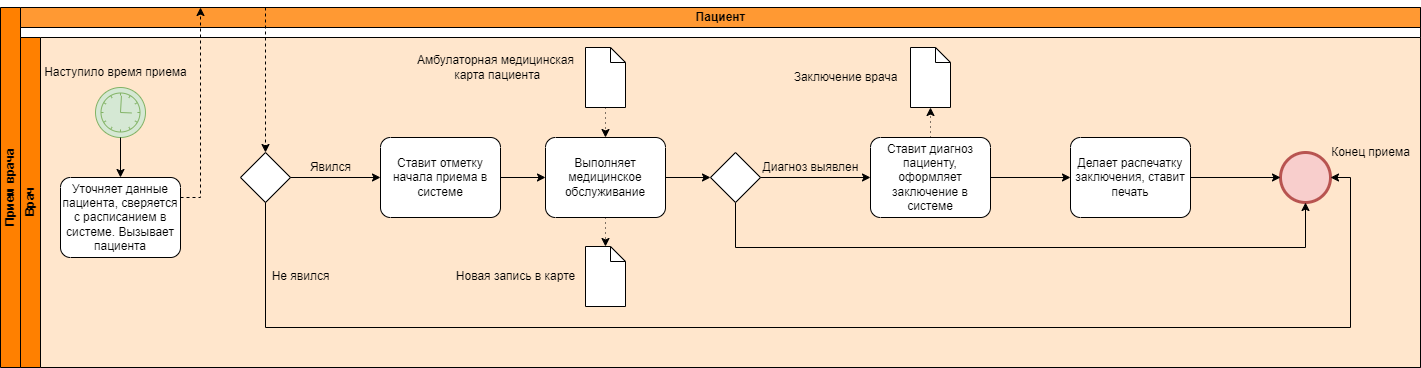

The diagram above was exported from draw.io. Its source (the exported page's mxGraphModel, read from the mxfile embedded in the PNG):
<mxGraphModel dx="2266" dy="818" grid="1" gridSize="10" guides="1" tooltips="1" connect="1" arrows="1" fold="1" page="1" pageScale="1" pageWidth="1169" pageHeight="827" math="0" shadow="0">
  <root>
    <mxCell id="0" />
    <mxCell id="1" parent="0" />
    <mxCell id="AxVF8Bwn1BuO5CfRVvPf-1" value="Прием врача" style="swimlane;html=1;childLayout=stackLayout;resizeParent=1;resizeParentMax=0;horizontal=0;startSize=20;horizontalStack=0;whiteSpace=wrap;fillColor=#FF8000;" parent="1" vertex="1">
      <mxGeometry x="40" y="160" width="1420" height="360" as="geometry" />
    </mxCell>
    <mxCell id="AxVF8Bwn1BuO5CfRVvPf-2" value="Пациент" style="swimlane;html=1;startSize=20;horizontal=0;fillColor=#FF9933;" parent="AxVF8Bwn1BuO5CfRVvPf-1" collapsed="1" vertex="1">
      <mxGeometry x="20" width="1400" height="30" as="geometry">
        <mxRectangle x="20" width="1460" height="230" as="alternateBounds" />
      </mxGeometry>
    </mxCell>
    <mxCell id="6LPih7OA-t1BXtRxStOE-9" value="" style="points=[[0.25,0,0],[0.5,0,0],[0.75,0,0],[1,0.25,0],[1,0.5,0],[1,0.75,0],[0.75,1,0],[0.5,1,0],[0.25,1,0],[0,0.75,0],[0,0.5,0],[0,0.25,0]];shape=mxgraph.bpmn.task;whiteSpace=wrap;rectStyle=rounded;size=10;html=1;container=1;expand=0;collapsible=0;taskMarker=abstract;" parent="AxVF8Bwn1BuO5CfRVvPf-2" vertex="1">
      <mxGeometry x="185" y="60" width="120" height="80" as="geometry" />
    </mxCell>
    <mxCell id="AxVF8Bwn1BuO5CfRVvPf-3" value="Врач" style="swimlane;html=1;startSize=20;horizontal=0;fillColor=#FF8000;gradientColor=none;swimlaneFillColor=#FFE6CC;" parent="AxVF8Bwn1BuO5CfRVvPf-1" vertex="1">
      <mxGeometry x="20" y="30" width="1400" height="330" as="geometry" />
    </mxCell>
    <mxCell id="AxVF8Bwn1BuO5CfRVvPf-11" value="Уточняет данные пациента, сверяется с расписанием в системе. Вызывает пациента" style="points=[[0.25,0,0],[0.5,0,0],[0.75,0,0],[1,0.25,0],[1,0.5,0],[1,0.75,0],[0.75,1,0],[0.5,1,0],[0.25,1,0],[0,0.75,0],[0,0.5,0],[0,0.25,0]];shape=mxgraph.bpmn.task;whiteSpace=wrap;rectStyle=rounded;size=10;html=1;container=1;expand=0;collapsible=0;taskMarker=abstract;" parent="AxVF8Bwn1BuO5CfRVvPf-3" vertex="1">
      <mxGeometry x="40" y="140" width="120" height="80" as="geometry" />
    </mxCell>
    <mxCell id="AxVF8Bwn1BuO5CfRVvPf-14" value="" style="points=[[0.25,0.25,0],[0.5,0,0],[0.75,0.25,0],[1,0.5,0],[0.75,0.75,0],[0.5,1,0],[0.25,0.75,0],[0,0.5,0]];shape=mxgraph.bpmn.gateway2;html=1;verticalLabelPosition=bottom;labelBackgroundColor=#ffffff;verticalAlign=top;align=center;perimeter=rhombusPerimeter;outlineConnect=0;outline=none;symbol=none;" parent="AxVF8Bwn1BuO5CfRVvPf-3" vertex="1">
      <mxGeometry x="220" y="115" width="50" height="50" as="geometry" />
    </mxCell>
    <mxCell id="AxVF8Bwn1BuO5CfRVvPf-19" value="Не явился" style="text;html=1;align=center;verticalAlign=middle;resizable=0;points=[];autosize=1;strokeColor=none;fillColor=none;" parent="AxVF8Bwn1BuO5CfRVvPf-3" vertex="1">
      <mxGeometry x="240" y="224" width="80" height="30" as="geometry" />
    </mxCell>
    <mxCell id="AxVF8Bwn1BuO5CfRVvPf-20" value="Выполняет медицинское обслуживание" style="points=[[0.25,0,0],[0.5,0,0],[0.75,0,0],[1,0.25,0],[1,0.5,0],[1,0.75,0],[0.75,1,0],[0.5,1,0],[0.25,1,0],[0,0.75,0],[0,0.5,0],[0,0.25,0]];shape=mxgraph.bpmn.task;whiteSpace=wrap;rectStyle=rounded;size=10;html=1;container=1;expand=0;collapsible=0;taskMarker=abstract;" parent="AxVF8Bwn1BuO5CfRVvPf-3" vertex="1">
      <mxGeometry x="525" y="100" width="120" height="80" as="geometry" />
    </mxCell>
    <mxCell id="AxVF8Bwn1BuO5CfRVvPf-22" value="Явился" style="text;html=1;align=center;verticalAlign=middle;resizable=0;points=[];autosize=1;strokeColor=none;fillColor=none;" parent="AxVF8Bwn1BuO5CfRVvPf-3" vertex="1">
      <mxGeometry x="280" y="115" width="60" height="30" as="geometry" />
    </mxCell>
    <mxCell id="6LPih7OA-t1BXtRxStOE-37" style="edgeStyle=orthogonalEdgeStyle;rounded=0;orthogonalLoop=1;jettySize=auto;html=1;exitX=1;exitY=0.5;exitDx=0;exitDy=0;exitPerimeter=0;" parent="AxVF8Bwn1BuO5CfRVvPf-3" source="AxVF8Bwn1BuO5CfRVvPf-29" target="6LPih7OA-t1BXtRxStOE-36" edge="1">
      <mxGeometry relative="1" as="geometry" />
    </mxCell>
    <mxCell id="AxVF8Bwn1BuO5CfRVvPf-29" value="Ставит диагноз пациенту, оформляет заключение в системе" style="points=[[0.25,0,0],[0.5,0,0],[0.75,0,0],[1,0.25,0],[1,0.5,0],[1,0.75,0],[0.75,1,0],[0.5,1,0],[0.25,1,0],[0,0.75,0],[0,0.5,0],[0,0.25,0]];shape=mxgraph.bpmn.task;whiteSpace=wrap;rectStyle=rounded;size=10;html=1;container=1;expand=0;collapsible=0;taskMarker=abstract;" parent="AxVF8Bwn1BuO5CfRVvPf-3" vertex="1">
      <mxGeometry x="850" y="100" width="120" height="80" as="geometry" />
    </mxCell>
    <mxCell id="AxVF8Bwn1BuO5CfRVvPf-35" value="Ставит отметку начала приема в системе" style="points=[[0.25,0,0],[0.5,0,0],[0.75,0,0],[1,0.25,0],[1,0.5,0],[1,0.75,0],[0.75,1,0],[0.5,1,0],[0.25,1,0],[0,0.75,0],[0,0.5,0],[0,0.25,0]];shape=mxgraph.bpmn.task;whiteSpace=wrap;rectStyle=rounded;size=10;html=1;container=1;expand=0;collapsible=0;taskMarker=abstract;" parent="AxVF8Bwn1BuO5CfRVvPf-3" vertex="1">
      <mxGeometry x="360" y="100" width="120" height="80" as="geometry" />
    </mxCell>
    <mxCell id="AxVF8Bwn1BuO5CfRVvPf-37" style="edgeStyle=orthogonalEdgeStyle;rounded=0;orthogonalLoop=1;jettySize=auto;html=1;exitX=1;exitY=0.5;exitDx=0;exitDy=0;exitPerimeter=0;entryX=0;entryY=0.5;entryDx=0;entryDy=0;entryPerimeter=0;" parent="AxVF8Bwn1BuO5CfRVvPf-3" source="AxVF8Bwn1BuO5CfRVvPf-35" target="AxVF8Bwn1BuO5CfRVvPf-20" edge="1">
      <mxGeometry relative="1" as="geometry" />
    </mxCell>
    <mxCell id="AxVF8Bwn1BuO5CfRVvPf-5" value="" style="points=[[0.145,0.145,0],[0.5,0,0],[0.855,0.145,0],[1,0.5,0],[0.855,0.855,0],[0.5,1,0],[0.145,0.855,0],[0,0.5,0]];shape=mxgraph.bpmn.event;html=1;verticalLabelPosition=bottom;labelBackgroundColor=#ffffff;verticalAlign=top;align=center;perimeter=ellipsePerimeter;outlineConnect=0;aspect=fixed;outline=standard;symbol=timer;fillColor=#d5e8d4;strokeColor=#82b366;" parent="AxVF8Bwn1BuO5CfRVvPf-3" vertex="1">
      <mxGeometry x="75" y="50" width="50" height="50" as="geometry" />
    </mxCell>
    <mxCell id="AxVF8Bwn1BuO5CfRVvPf-16" value="" style="points=[[0.145,0.145,0],[0.5,0,0],[0.855,0.145,0],[1,0.5,0],[0.855,0.855,0],[0.5,1,0],[0.145,0.855,0],[0,0.5,0]];shape=mxgraph.bpmn.event;html=1;verticalLabelPosition=bottom;labelBackgroundColor=#ffffff;verticalAlign=top;align=center;perimeter=ellipsePerimeter;outlineConnect=0;aspect=fixed;outline=end;symbol=terminate2;fillColor=#f8cecc;strokeColor=#b85450;" parent="AxVF8Bwn1BuO5CfRVvPf-3" vertex="1">
      <mxGeometry x="1260" y="115" width="50" height="50" as="geometry" />
    </mxCell>
    <mxCell id="AxVF8Bwn1BuO5CfRVvPf-18" value="Конец приема" style="text;html=1;align=center;verticalAlign=middle;resizable=0;points=[];autosize=1;strokeColor=none;fillColor=none;" parent="AxVF8Bwn1BuO5CfRVvPf-3" vertex="1">
      <mxGeometry x="1300" y="100" width="100" height="30" as="geometry" />
    </mxCell>
    <mxCell id="6LPih7OA-t1BXtRxStOE-11" style="edgeStyle=orthogonalEdgeStyle;rounded=0;orthogonalLoop=1;jettySize=auto;html=1;exitX=0.5;exitY=1;exitDx=0;exitDy=0;exitPerimeter=0;entryX=0.5;entryY=0;entryDx=0;entryDy=0;entryPerimeter=0;" parent="AxVF8Bwn1BuO5CfRVvPf-3" source="AxVF8Bwn1BuO5CfRVvPf-5" target="AxVF8Bwn1BuO5CfRVvPf-11" edge="1">
      <mxGeometry relative="1" as="geometry" />
    </mxCell>
    <mxCell id="6LPih7OA-t1BXtRxStOE-12" style="edgeStyle=orthogonalEdgeStyle;rounded=0;orthogonalLoop=1;jettySize=auto;html=1;exitX=1;exitY=0.5;exitDx=0;exitDy=0;exitPerimeter=0;entryX=0;entryY=0.5;entryDx=0;entryDy=0;entryPerimeter=0;" parent="AxVF8Bwn1BuO5CfRVvPf-3" source="AxVF8Bwn1BuO5CfRVvPf-14" target="AxVF8Bwn1BuO5CfRVvPf-35" edge="1">
      <mxGeometry relative="1" as="geometry" />
    </mxCell>
    <mxCell id="6LPih7OA-t1BXtRxStOE-15" value="Наступило время приема" style="text;html=1;align=center;verticalAlign=middle;resizable=0;points=[];autosize=1;strokeColor=none;fillColor=none;" parent="AxVF8Bwn1BuO5CfRVvPf-3" vertex="1">
      <mxGeometry x="10" y="20" width="170" height="30" as="geometry" />
    </mxCell>
    <mxCell id="6LPih7OA-t1BXtRxStOE-16" value="" style="shape=mxgraph.bpmn.data;labelPosition=center;verticalLabelPosition=bottom;align=center;verticalAlign=top;size=15;html=1;" parent="AxVF8Bwn1BuO5CfRVvPf-3" vertex="1">
      <mxGeometry x="565" y="10" width="40" height="60" as="geometry" />
    </mxCell>
    <mxCell id="6LPih7OA-t1BXtRxStOE-18" style="edgeStyle=orthogonalEdgeStyle;rounded=0;orthogonalLoop=1;jettySize=auto;html=1;exitX=0.5;exitY=1;exitDx=0;exitDy=0;exitPerimeter=0;entryX=0.5;entryY=0;entryDx=0;entryDy=0;entryPerimeter=0;dashed=1;dashPattern=1 4;" parent="AxVF8Bwn1BuO5CfRVvPf-3" source="6LPih7OA-t1BXtRxStOE-16" target="AxVF8Bwn1BuO5CfRVvPf-20" edge="1">
      <mxGeometry relative="1" as="geometry" />
    </mxCell>
    <mxCell id="6LPih7OA-t1BXtRxStOE-19" value="Амбулаторная медицинская&lt;br style=&quot;border-color: var(--border-color);&quot;&gt;&amp;nbsp;карта пациента" style="text;html=1;align=center;verticalAlign=middle;resizable=0;points=[];autosize=1;strokeColor=none;fillColor=none;" parent="AxVF8Bwn1BuO5CfRVvPf-3" vertex="1">
      <mxGeometry x="385" y="10" width="180" height="40" as="geometry" />
    </mxCell>
    <mxCell id="6LPih7OA-t1BXtRxStOE-21" value="" style="shape=mxgraph.bpmn.data;labelPosition=center;verticalLabelPosition=bottom;align=center;verticalAlign=top;size=15;html=1;" parent="AxVF8Bwn1BuO5CfRVvPf-3" vertex="1">
      <mxGeometry x="565" y="209" width="40" height="60" as="geometry" />
    </mxCell>
    <mxCell id="6LPih7OA-t1BXtRxStOE-24" style="edgeStyle=orthogonalEdgeStyle;rounded=0;orthogonalLoop=1;jettySize=auto;html=1;exitX=0.5;exitY=1;exitDx=0;exitDy=0;exitPerimeter=0;entryX=0.5;entryY=0;entryDx=0;entryDy=0;entryPerimeter=0;dashed=1;dashPattern=1 4;" parent="AxVF8Bwn1BuO5CfRVvPf-3" source="AxVF8Bwn1BuO5CfRVvPf-20" target="6LPih7OA-t1BXtRxStOE-21" edge="1">
      <mxGeometry relative="1" as="geometry" />
    </mxCell>
    <mxCell id="6LPih7OA-t1BXtRxStOE-25" value="Новая запись в карте" style="text;html=1;align=center;verticalAlign=middle;resizable=0;points=[];autosize=1;strokeColor=none;fillColor=none;" parent="AxVF8Bwn1BuO5CfRVvPf-3" vertex="1">
      <mxGeometry x="425" y="224" width="140" height="30" as="geometry" />
    </mxCell>
    <mxCell id="6LPih7OA-t1BXtRxStOE-41" style="edgeStyle=orthogonalEdgeStyle;rounded=0;orthogonalLoop=1;jettySize=auto;html=1;exitX=0.5;exitY=1;exitDx=0;exitDy=0;exitPerimeter=0;" parent="AxVF8Bwn1BuO5CfRVvPf-3" source="6LPih7OA-t1BXtRxStOE-26" target="AxVF8Bwn1BuO5CfRVvPf-16" edge="1">
      <mxGeometry relative="1" as="geometry">
        <Array as="points">
          <mxPoint x="715" y="210" />
          <mxPoint x="1285" y="210" />
        </Array>
      </mxGeometry>
    </mxCell>
    <mxCell id="6LPih7OA-t1BXtRxStOE-26" value="" style="points=[[0.25,0.25,0],[0.5,0,0],[0.75,0.25,0],[1,0.5,0],[0.75,0.75,0],[0.5,1,0],[0.25,0.75,0],[0,0.5,0]];shape=mxgraph.bpmn.gateway2;html=1;verticalLabelPosition=bottom;labelBackgroundColor=#ffffff;verticalAlign=top;align=center;perimeter=rhombusPerimeter;outlineConnect=0;outline=none;symbol=none;" parent="AxVF8Bwn1BuO5CfRVvPf-3" vertex="1">
      <mxGeometry x="690" y="115" width="50" height="50" as="geometry" />
    </mxCell>
    <mxCell id="6LPih7OA-t1BXtRxStOE-27" style="edgeStyle=orthogonalEdgeStyle;rounded=0;orthogonalLoop=1;jettySize=auto;html=1;exitX=1;exitY=0.5;exitDx=0;exitDy=0;exitPerimeter=0;entryX=0;entryY=0.5;entryDx=0;entryDy=0;entryPerimeter=0;" parent="AxVF8Bwn1BuO5CfRVvPf-3" source="AxVF8Bwn1BuO5CfRVvPf-20" target="6LPih7OA-t1BXtRxStOE-26" edge="1">
      <mxGeometry relative="1" as="geometry" />
    </mxCell>
    <mxCell id="6LPih7OA-t1BXtRxStOE-29" value="Диагноз выявлен" style="text;html=1;align=center;verticalAlign=middle;resizable=0;points=[];autosize=1;strokeColor=none;fillColor=none;" parent="AxVF8Bwn1BuO5CfRVvPf-3" vertex="1">
      <mxGeometry x="730" y="115" width="120" height="30" as="geometry" />
    </mxCell>
    <mxCell id="6LPih7OA-t1BXtRxStOE-32" style="edgeStyle=orthogonalEdgeStyle;rounded=0;orthogonalLoop=1;jettySize=auto;html=1;exitX=1;exitY=0.5;exitDx=0;exitDy=0;exitPerimeter=0;entryX=0;entryY=0.5;entryDx=0;entryDy=0;entryPerimeter=0;" parent="AxVF8Bwn1BuO5CfRVvPf-3" source="6LPih7OA-t1BXtRxStOE-26" target="AxVF8Bwn1BuO5CfRVvPf-29" edge="1">
      <mxGeometry relative="1" as="geometry" />
    </mxCell>
    <mxCell id="6LPih7OA-t1BXtRxStOE-33" value="" style="shape=mxgraph.bpmn.data;labelPosition=center;verticalLabelPosition=bottom;align=center;verticalAlign=top;size=15;html=1;" parent="AxVF8Bwn1BuO5CfRVvPf-3" vertex="1">
      <mxGeometry x="890" y="10" width="40" height="60" as="geometry" />
    </mxCell>
    <mxCell id="6LPih7OA-t1BXtRxStOE-34" style="edgeStyle=orthogonalEdgeStyle;rounded=0;orthogonalLoop=1;jettySize=auto;html=1;exitX=0.5;exitY=0;exitDx=0;exitDy=0;exitPerimeter=0;entryX=0.5;entryY=1;entryDx=0;entryDy=0;entryPerimeter=0;dashed=1;dashPattern=1 4;" parent="AxVF8Bwn1BuO5CfRVvPf-3" source="AxVF8Bwn1BuO5CfRVvPf-29" target="6LPih7OA-t1BXtRxStOE-33" edge="1">
      <mxGeometry relative="1" as="geometry" />
    </mxCell>
    <mxCell id="6LPih7OA-t1BXtRxStOE-35" value="Заключение врача" style="text;html=1;align=center;verticalAlign=middle;resizable=0;points=[];autosize=1;strokeColor=none;fillColor=none;" parent="AxVF8Bwn1BuO5CfRVvPf-3" vertex="1">
      <mxGeometry x="760" y="25" width="130" height="30" as="geometry" />
    </mxCell>
    <mxCell id="6LPih7OA-t1BXtRxStOE-36" value="Делает распечатку заключения, ставит печать" style="points=[[0.25,0,0],[0.5,0,0],[0.75,0,0],[1,0.25,0],[1,0.5,0],[1,0.75,0],[0.75,1,0],[0.5,1,0],[0.25,1,0],[0,0.75,0],[0,0.5,0],[0,0.25,0]];shape=mxgraph.bpmn.task;whiteSpace=wrap;rectStyle=rounded;size=10;html=1;container=1;expand=0;collapsible=0;taskMarker=abstract;" parent="AxVF8Bwn1BuO5CfRVvPf-3" vertex="1">
      <mxGeometry x="1050" y="100" width="120" height="80" as="geometry" />
    </mxCell>
    <mxCell id="6LPih7OA-t1BXtRxStOE-42" style="edgeStyle=orthogonalEdgeStyle;rounded=0;orthogonalLoop=1;jettySize=auto;html=1;exitX=0.5;exitY=1;exitDx=0;exitDy=0;exitPerimeter=0;entryX=1;entryY=0.5;entryDx=0;entryDy=0;entryPerimeter=0;" parent="AxVF8Bwn1BuO5CfRVvPf-3" source="AxVF8Bwn1BuO5CfRVvPf-14" target="AxVF8Bwn1BuO5CfRVvPf-16" edge="1">
      <mxGeometry relative="1" as="geometry">
        <Array as="points">
          <mxPoint x="245" y="290" />
          <mxPoint x="1330" y="290" />
          <mxPoint x="1330" y="140" />
        </Array>
      </mxGeometry>
    </mxCell>
    <mxCell id="9txZwzxc18c-evX-tYBr-2" style="edgeStyle=orthogonalEdgeStyle;rounded=0;orthogonalLoop=1;jettySize=auto;html=1;exitX=1;exitY=0.5;exitDx=0;exitDy=0;exitPerimeter=0;entryX=0;entryY=0.5;entryDx=0;entryDy=0;entryPerimeter=0;" parent="AxVF8Bwn1BuO5CfRVvPf-3" source="6LPih7OA-t1BXtRxStOE-36" target="AxVF8Bwn1BuO5CfRVvPf-16" edge="1">
      <mxGeometry relative="1" as="geometry" />
    </mxCell>
    <mxCell id="6LPih7OA-t1BXtRxStOE-4" style="edgeStyle=orthogonalEdgeStyle;rounded=0;orthogonalLoop=1;jettySize=auto;html=1;exitX=1;exitY=0.25;exitDx=0;exitDy=0;exitPerimeter=0;dashed=1;" parent="AxVF8Bwn1BuO5CfRVvPf-1" source="AxVF8Bwn1BuO5CfRVvPf-11" edge="1">
      <mxGeometry relative="1" as="geometry">
        <mxPoint x="200" as="targetPoint" />
        <Array as="points">
          <mxPoint x="200" y="190" />
          <mxPoint x="200" />
        </Array>
      </mxGeometry>
    </mxCell>
    <mxCell id="6LPih7OA-t1BXtRxStOE-10" style="edgeStyle=orthogonalEdgeStyle;rounded=0;orthogonalLoop=1;jettySize=auto;html=1;entryX=0.5;entryY=0;entryDx=0;entryDy=0;entryPerimeter=0;dashed=1;" parent="AxVF8Bwn1BuO5CfRVvPf-1" target="AxVF8Bwn1BuO5CfRVvPf-14" edge="1">
      <mxGeometry relative="1" as="geometry">
        <Array as="points">
          <mxPoint x="265" />
        </Array>
        <mxPoint x="265" as="sourcePoint" />
      </mxGeometry>
    </mxCell>
  </root>
</mxGraphModel>